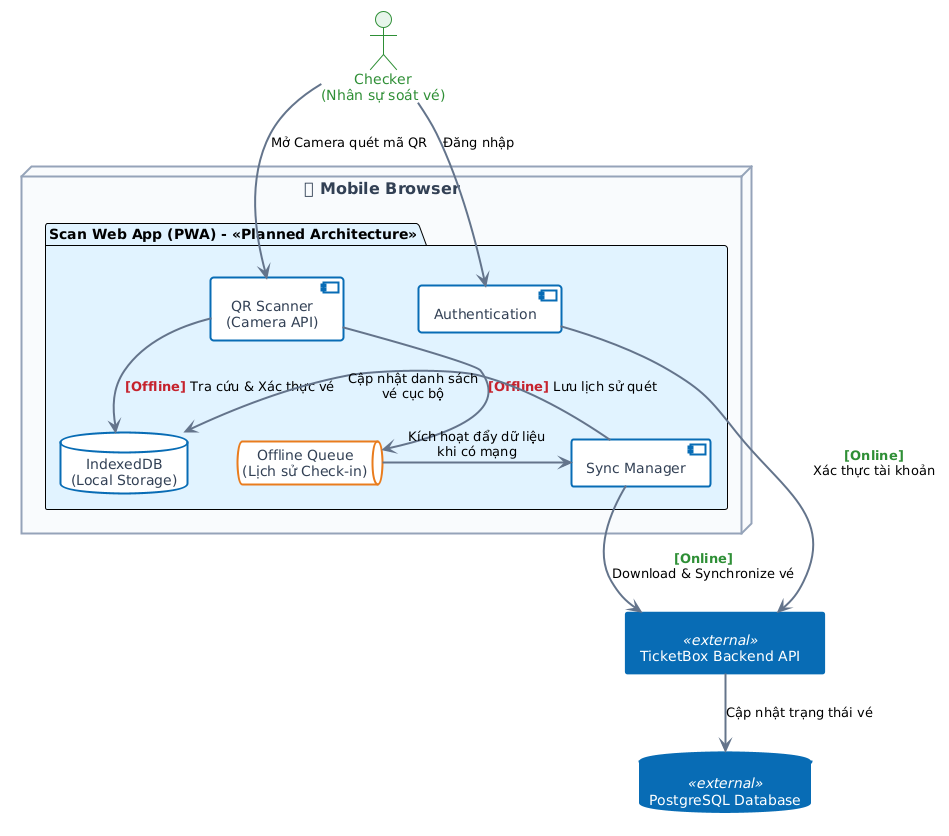

The diagram above was rendered by PlantUML. Its source (embedded in the PNG):
@startuml
!theme plain
top to bottom direction

' ========================================
' CẤU HÌNH GIAO DIỆN HIỆN ĐẠI (MODERN STYLING)
' ========================================
skinparam shadowing false
skinparam defaultTextAlignment center
skinparam nodesep 50
skinparam ranksep 60
skinparam Rounding 10

' Cấu hình Actor (Người dùng)
skinparam actor {
    BorderColor #2f8e36
    BackgroundColor #e6f4ea
    FontColor #2f8e36
}

' Cấu hình Component nội bộ của PWA
skinparam component {
    BorderColor #086cb4
    BackgroundColor #ffffff
    BorderThickness 2
    FontColor #334155
}

' Cấu hình Database nội bộ (IndexedDB)
skinparam database {
    BorderColor #086cb4
    BackgroundColor #ffffff
    BorderThickness 2
    FontColor #334155
}

' Cấu hình Queue nội bộ
skinparam queue {
    BorderColor #e87c1e
    BackgroundColor #ffffff
    BorderThickness 2
    FontColor #334155
}

' Cấu hình khối bao bọc bên ngoài (Trình duyệt Mobile)
skinparam node {
    BorderColor #94A3B8
    BackgroundColor #F8FAFC
    BorderThickness 2
    FontColor #334155
    FontSize 16
    FontStyle bold
}

' Cấu hình Mũi tên (Lines)
skinparam arrow {
    Color #64748B
    Thickness 2
    FontSize 13
}

' Ghi đè màu sắc cho các hệ thống External (Backend / PostgreSQL)
skinparam component<<external>> {
    BackgroundColor #086cb4
    FontColor #ffffff
}
skinparam database<<external>> {
    BackgroundColor #086cb4
    FontColor #ffffff
}

' ========================================
' ĐỊNH NGHĨA CÁC THÀNH PHẦN
' ========================================
actor "Checker\n(Nhân sự soát vé)" as Checker

node "📱 Mobile Browser" {
    package "Scan Web App (PWA) - << Planned Architecture >>" as PWA_Env #E0F2FE {
        
        component "Authentication" as Auth
        component "QR Scanner\n(Camera API)" as Scanner
        
        queue "Offline Queue\n(Lịch sử Check-in)" as Queue
        database "IndexedDB\n(Local Storage)" as LocalDB
        
        component "Sync Manager" as Sync
        
        ' Ép layout bên trong PWA để hiển thị ngay ngắn
        Auth -[hidden]right- Scanner
        Queue -[hidden]right- LocalDB
        Scanner -[hidden]down- LocalDB
    }
}

component "TicketBox Backend API" <<external>> as Backend
database "PostgreSQL Database" <<external>> as DB

' ========================================
' ĐỊNH NGHĨA MỐI QUAN HỆ & LUỒNG DỮ LIỆU
' ========================================

' Tương tác của người dùng
Checker -down-> Auth : Đăng nhập
Checker -down-> Scanner : Mở Camera quét mã QR

' Luồng Offline (Tô màu nhấn mạnh)
Scanner -down-> LocalDB : <color:#c5222d><b>[Offline]</b></color> Tra cứu & Xác thực vé
Scanner -down-> Queue : <color:#c5222d><b>[Offline]</b></color> Lưu lịch sử quét

' Luồng Xử lý đồng bộ nội bộ
Queue -right-> Sync : Kích hoạt đẩy dữ liệu\nkhi có mạng
Sync -left-> LocalDB : Cập nhật danh sách\nvé cục bộ

' Luồng Online gọi về Backend (Tô màu nhấn mạnh)
Auth -down-> Backend : <color:#2f8e36><b>[Online]</b></color>\nXác thực tài khoản
Sync -down-> Backend : <color:#2f8e36><b>[Online]</b></color>\nDownload & Synchronize vé

' Backend tương tác DB
Backend -down-> DB : Cập nhật trạng thái vé
@enduml